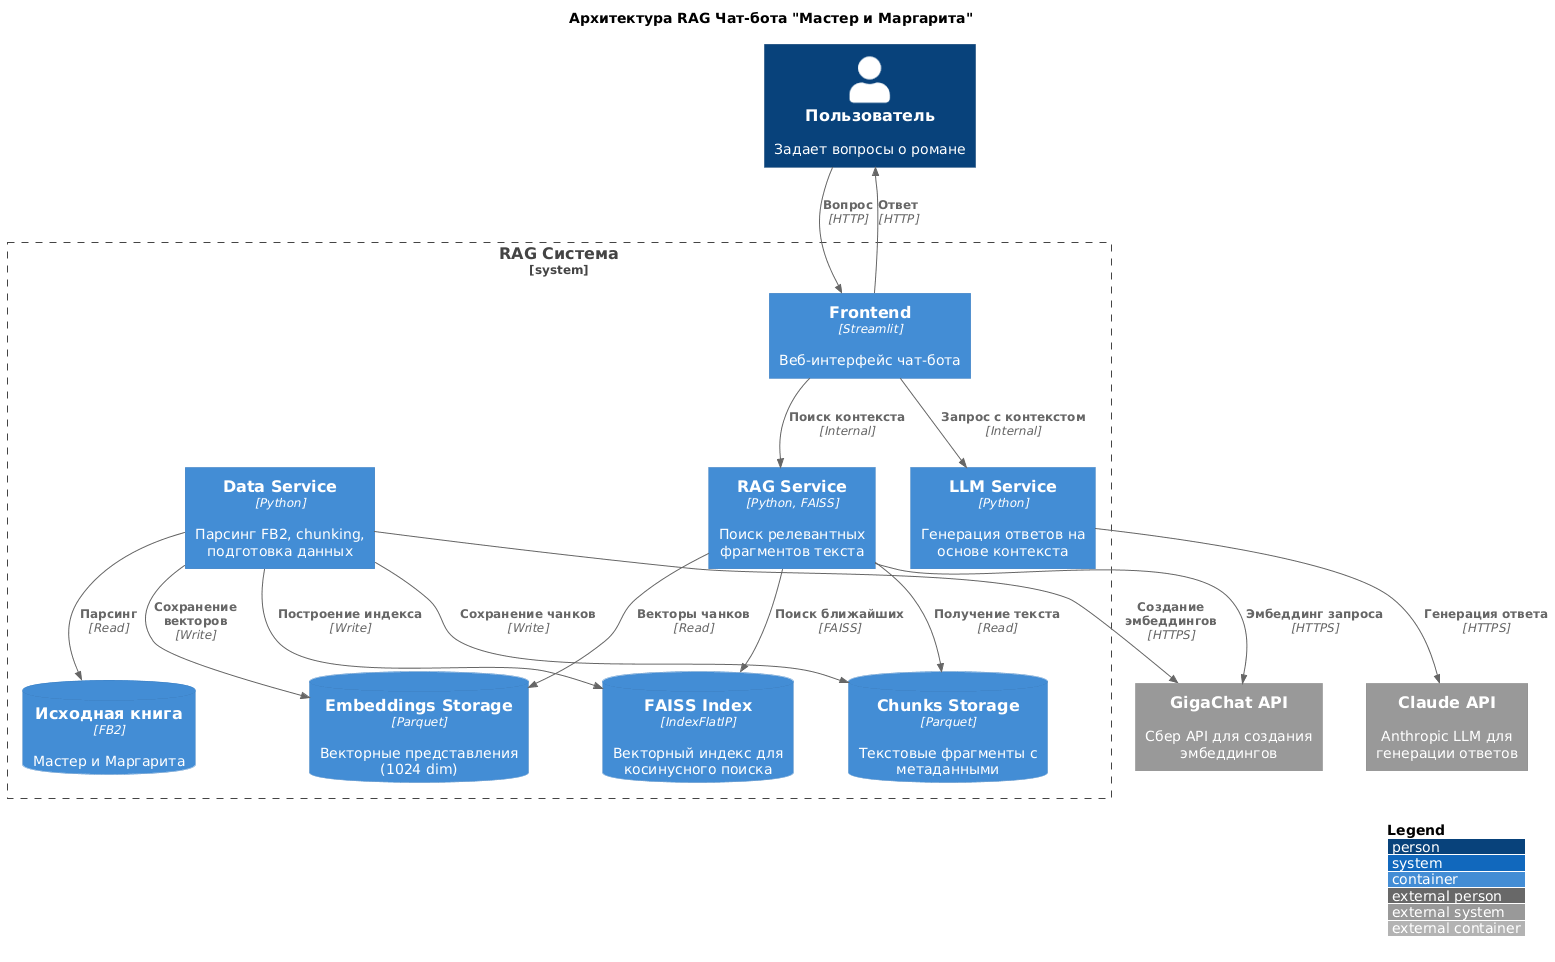

The diagram above was rendered by PlantUML. Its source (embedded in the PNG):
@startuml
!include https://raw.githubusercontent.com/plantuml-stdlib/C4-PlantUML/master/C4_Container.puml

LAYOUT_WITH_LEGEND()

title Архитектура RAG Чат-бота "Мастер и Маргарита"

Person(user, "Пользователь", "Задает вопросы о романе")

System_Boundary(rag_system, "RAG Система") {
    
    Container(frontend, "Frontend", "Streamlit", "Веб-интерфейс чат-бота")
    
    Container(llm_service, "LLM Service", "Python", "Генерация ответов на основе контекста")
    
    Container(rag_service, "RAG Service", "Python, FAISS", "Поиск релевантных фрагментов текста")
    
    Container(data_service, "Data Service", "Python", "Парсинг FB2, chunking, подготовка данных")
    
    ContainerDb(faiss_index, "FAISS Index", "IndexFlatIP", "Векторный индекс для косинусного поиска")
    
    ContainerDb(chunks_db, "Chunks Storage", "Parquet", "Текстовые фрагменты с метаданными")
    
    ContainerDb(embeddings_db, "Embeddings Storage", "Parquet", "Векторные представления (1024 dim)")
    
    ContainerDb(source_book, "Исходная книга", "FB2", "Мастер и Маргарита")
}

System_Ext(claude_api, "Claude API", "Anthropic LLM для генерации ответов")
System_Ext(gigachat_api, "GigaChat API", "Сбер API для создания эмбеддингов")

' User interactions
Rel(user, frontend, "Вопрос", "HTTP")
Rel(frontend, user, "Ответ", "HTTP")

' Frontend to services
Rel(frontend, llm_service, "Запрос с контекстом", "Internal")
Rel(frontend, rag_service, "Поиск контекста", "Internal")

' RAG Service flow
Rel(rag_service, faiss_index, "Поиск ближайших", "FAISS")
Rel(rag_service, chunks_db, "Получение текста", "Read")
Rel(rag_service, embeddings_db, "Векторы чанков", "Read")
Rel(rag_service, gigachat_api, "Эмбеддинг запроса", "HTTPS")

' LLM Service
Rel(llm_service, claude_api, "Генерация ответа", "HTTPS")

' Data preparation (offline)
Rel(data_service, source_book, "Парсинг", "Read")
Rel(data_service, chunks_db, "Сохранение чанков", "Write")
Rel(data_service, gigachat_api, "Создание эмбеддингов", "HTTPS")
Rel(data_service, embeddings_db, "Сохранение векторов", "Write")
Rel(data_service, faiss_index, "Построение индекса", "Write")
@enduml